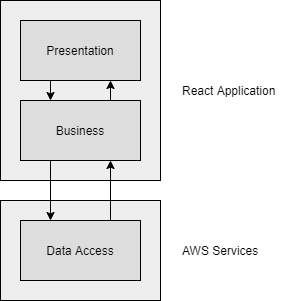

The diagram above was exported from draw.io. Its source (the exported page's mxGraphModel, read from the mxfile embedded in the PNG):
<mxGraphModel dx="1209" dy="781" grid="1" gridSize="10" guides="1" tooltips="1" connect="1" arrows="1" fold="1" page="1" pageScale="1" pageWidth="850" pageHeight="1100" math="0" shadow="0">
  <root>
    <mxCell id="0" />
    <mxCell id="1" parent="0" />
    <mxCell id="Hc0A6N-_zHZMdSeDkakQ-7" value="" style="rounded=0;whiteSpace=wrap;html=1;fillColor=#eeeeee;" vertex="1" parent="1">
      <mxGeometry x="260" y="260" width="160" height="100" as="geometry" />
    </mxCell>
    <mxCell id="Hc0A6N-_zHZMdSeDkakQ-4" value="" style="rounded=0;whiteSpace=wrap;html=1;fillColor=#eeeeee;" vertex="1" parent="1">
      <mxGeometry x="260" y="60" width="160" height="180" as="geometry" />
    </mxCell>
    <mxCell id="Hc0A6N-_zHZMdSeDkakQ-5" style="edgeStyle=orthogonalEdgeStyle;rounded=0;orthogonalLoop=1;jettySize=auto;html=1;exitX=0.25;exitY=1;exitDx=0;exitDy=0;entryX=0.25;entryY=0;entryDx=0;entryDy=0;" edge="1" parent="1" source="Hc0A6N-_zHZMdSeDkakQ-1" target="Hc0A6N-_zHZMdSeDkakQ-2">
      <mxGeometry relative="1" as="geometry" />
    </mxCell>
    <mxCell id="Hc0A6N-_zHZMdSeDkakQ-1" value="Presentation" style="rounded=0;whiteSpace=wrap;html=1;fillColor=#dddddd;" vertex="1" parent="1">
      <mxGeometry x="280" y="80" width="120" height="60" as="geometry" />
    </mxCell>
    <mxCell id="Hc0A6N-_zHZMdSeDkakQ-6" style="edgeStyle=orthogonalEdgeStyle;rounded=0;orthogonalLoop=1;jettySize=auto;html=1;exitX=0.75;exitY=0;exitDx=0;exitDy=0;entryX=0.75;entryY=1;entryDx=0;entryDy=0;" edge="1" parent="1" source="Hc0A6N-_zHZMdSeDkakQ-2" target="Hc0A6N-_zHZMdSeDkakQ-1">
      <mxGeometry relative="1" as="geometry" />
    </mxCell>
    <mxCell id="Hc0A6N-_zHZMdSeDkakQ-8" style="edgeStyle=orthogonalEdgeStyle;rounded=0;orthogonalLoop=1;jettySize=auto;html=1;exitX=0.25;exitY=1;exitDx=0;exitDy=0;entryX=0.25;entryY=0;entryDx=0;entryDy=0;" edge="1" parent="1" source="Hc0A6N-_zHZMdSeDkakQ-2" target="Hc0A6N-_zHZMdSeDkakQ-3">
      <mxGeometry relative="1" as="geometry" />
    </mxCell>
    <mxCell id="Hc0A6N-_zHZMdSeDkakQ-2" value="Business" style="rounded=0;whiteSpace=wrap;html=1;fillColor=#dddddd;" vertex="1" parent="1">
      <mxGeometry x="280" y="160" width="120" height="60" as="geometry" />
    </mxCell>
    <mxCell id="Hc0A6N-_zHZMdSeDkakQ-9" style="edgeStyle=orthogonalEdgeStyle;rounded=0;orthogonalLoop=1;jettySize=auto;html=1;exitX=0.75;exitY=0;exitDx=0;exitDy=0;entryX=0.75;entryY=1;entryDx=0;entryDy=0;" edge="1" parent="1" source="Hc0A6N-_zHZMdSeDkakQ-3" target="Hc0A6N-_zHZMdSeDkakQ-2">
      <mxGeometry relative="1" as="geometry" />
    </mxCell>
    <mxCell id="Hc0A6N-_zHZMdSeDkakQ-3" value="Data Access" style="rounded=0;whiteSpace=wrap;html=1;fillColor=#dddddd;" vertex="1" parent="1">
      <mxGeometry x="280" y="280" width="120" height="60" as="geometry" />
    </mxCell>
    <mxCell id="Hc0A6N-_zHZMdSeDkakQ-10" value="React Application" style="text;html=1;strokeColor=none;fillColor=none;align=left;verticalAlign=middle;whiteSpace=wrap;rounded=0;" vertex="1" parent="1">
      <mxGeometry x="440" y="140" width="100" height="20" as="geometry" />
    </mxCell>
    <mxCell id="Hc0A6N-_zHZMdSeDkakQ-11" value="AWS Services" style="text;html=1;strokeColor=none;fillColor=none;align=left;verticalAlign=middle;whiteSpace=wrap;rounded=0;" vertex="1" parent="1">
      <mxGeometry x="440" y="300" width="80" height="20" as="geometry" />
    </mxCell>
  </root>
</mxGraphModel>